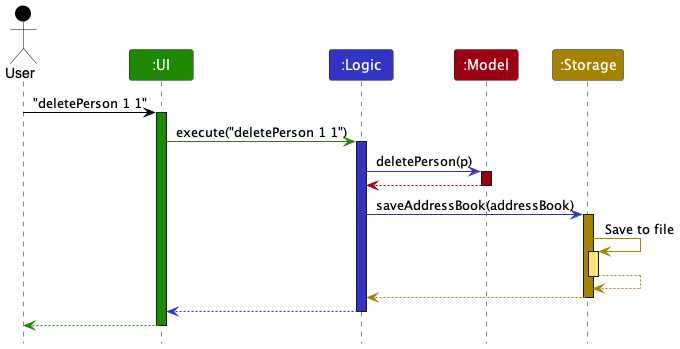

The diagram above was rendered by PlantUML. Its source (embedded in the PNG):
@startuml
!include style.puml
skinparam ArrowFontStyle plain

Actor User as user USER_COLOR
Participant ":UI" as ui UI_COLOR
Participant ":Logic" as logic LOGIC_COLOR
Participant ":Model" as model MODEL_COLOR
Participant ":Storage" as storage STORAGE_COLOR

user -[USER_COLOR]> ui : "deletePerson 1 1"
activate ui UI_COLOR

ui -[UI_COLOR]> logic : execute("deletePerson 1 1")
activate logic LOGIC_COLOR

logic -[LOGIC_COLOR]> model : deletePerson(p)
activate model MODEL_COLOR

model -[MODEL_COLOR]-> logic
deactivate model

logic -[LOGIC_COLOR]> storage : saveAddressBook(addressBook)
activate storage STORAGE_COLOR

storage -[STORAGE_COLOR]> storage : Save to file
activate storage STORAGE_COLOR_T1
storage --[STORAGE_COLOR]> storage
deactivate storage

storage --[STORAGE_COLOR]> logic
deactivate storage

logic --[LOGIC_COLOR]> ui
deactivate logic

ui--[UI_COLOR]> user
deactivate ui
@enduml